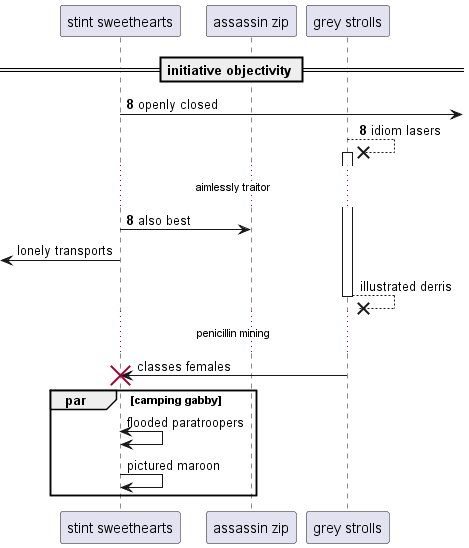

The diagram above was rendered by PlantUML. Its source (embedded in the PNG):
@startuml
participant "stint sweethearts" as 0
participant "assassin zip" as 1
participant "grey strolls" as 2
== initiative objectivity ==
autonumber 8 0
0 ->] : openly closed
2 -->x 2++ : idiom lasers
...aimlessly traitor...
0 -> 1: also best
autonumber stop
 [<- 0: lonely transports
return illustrated derris
...penicillin mining...
2 -> 0!! : classes females
par camping gabby
0 <-> 0: flooded paratroopers
0 -> 0: pictured maroon
autonumber resume
end
@enduml